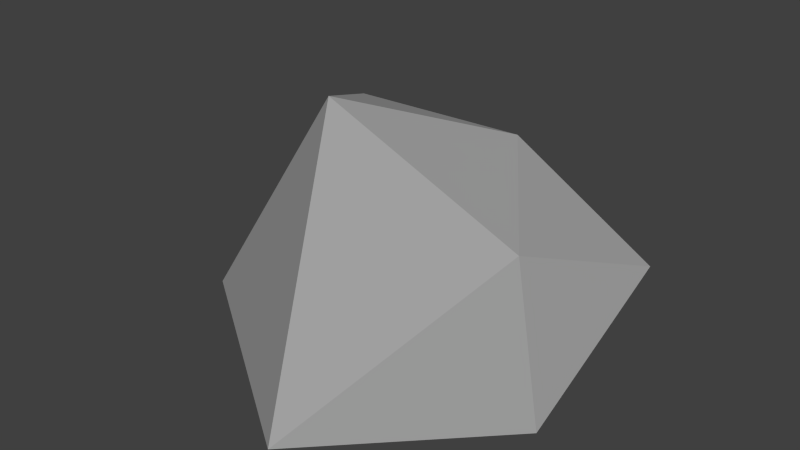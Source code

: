 # Source: Rock4.blend  (saved by Blender 2.76.0; exported with 4.5.12 LTS)
import bpy
from mathutils import Matrix  # noqa: F401  (used for matrix-valued properties, if any)

bpy.ops.wm.read_factory_settings(use_empty=True)
scene = bpy.context.scene
scene.name = 'Scene'

# ---- collections
col_collection_1 = bpy.data.collections.new('Collection 1'); scene.collection.children.link(col_collection_1)

# ---- materials (node trees are filled in below, after node groups)
mat_rock_003 = bpy.data.materials.new('Rock.003')
mat_rock_003.alpha_threshold = 0.0
mat_rock_003.diffuse_color = (0.3588, 0.3588, 0.3588, 1.0)
mat_rock_003.roughness = 0.5

# ---- material node trees

# ---- world
world_world = bpy.data.worlds.new('World'); scene.world = world_world
world_world.color = (0.05088, 0.05088, 0.05088)
world_world.use_sun_shadow = False
world_world.sun_shadow_jitter_overblur = 0.0
world_world.cycles.sampling_method = 'MANUAL'
world_world.cycles.sample_map_resolution = 256

# ---- meshes
me_icosphere = bpy.data.meshes.new('Icosphere')
me_icosphere.from_pydata([(-0.008227, -0.4156, -0.01676), (0.2591, -0.07989, 0.3116), (-0.165, -0.07516, 0.4871), (-0.4833, -0.08845, -0.006572), (-0.1567, -0.08855, -0.01026), (0.3207, -0.08865, -0.0138), (0.06218, 0.1968, 0.3859), (-0.2119, 0.07217, 0.4387), (-0.391, 0.1767, -0.01216), (0.2263, 0.1765, -0.01739), (0.3673, 0.1829, 0.2176), (-0.01812, 0.4073, -0.01284)], [], [(0, 1, 2), (1, 0, 5), (0, 2, 3), (0, 3, 4), (0, 4, 5), (1, 5, 10), (2, 1, 6), (3, 2, 7), (4, 3, 8), (5, 4, 9), (1, 10, 6), (2, 6, 7), (3, 7, 8), (4, 8, 9), (5, 9, 10), (6, 10, 11), (7, 6, 11), (8, 7, 11), (9, 8, 11), (10, 9, 11)])
me_icosphere.materials.append(mat_rock_003)
me_icosphere.use_remesh_preserve_volume = False
me_icosphere.use_remesh_preserve_attributes = False
me_icosphere.use_mirror_vertex_groups = False
me_icosphere.update()

# ---- objects
ob_rock4 = bpy.data.objects.new('Rock4', me_icosphere)

# ---- transforms, parenting, visibility, modifiers, constraints
ob_rock4.location = (0.0, 0.0, 0.0)
ob_rock4.lineart.crease_threshold = 0.0

# ---- collection membership
col_collection_1.objects.link(ob_rock4)

# ---- scene / render settings (as saved in the file)
scene.frame_start = 1; scene.frame_end = 250; scene.frame_set(1)
scene.render.engine = 'CYCLES'
scene.render.resolution_percentage = 50
scene.render.dither_intensity = 0.0
scene.cycles.use_denoising = False
scene.cycles.samples = 10
scene.cycles.sampling_pattern = 'TABULATED_SOBOL'
scene.cycles.light_sampling_threshold = 0.0
scene.cycles.use_adaptive_sampling = False
scene.cycles.use_light_tree = False
scene.cycles.blur_glossy = 0.0
scene.cycles.pixel_filter_type = 'GAUSSIAN'
scene.cycles.sample_clamp_indirect = 0.0
scene.view_settings.view_transform = 'Standard'
bpy.context.view_layer.update()

# ---- added for rendering (the .blend has no active camera and no usable light): camera, sun
cam_auto = bpy.data.cameras.new('AutoCamera')
cam_auto.lens = 50.0
cam_auto.sensor_width = 36.0
cam_auto.clip_end = 1000.0
ob_auto_camera = bpy.data.objects.new('AutoCamera', cam_auto)
scene.collection.objects.link(ob_auto_camera)
ob_auto_camera.location = (1.13241, -1.43265, 1.18721)
ob_auto_camera.rotation_euler = (1.09748, -7.21219e-08, 0.694738)
scene.camera = ob_auto_camera
light_auto_sun = bpy.data.lights.new('AutoSun', 'SUN')
light_auto_sun.energy = 3.0
light_auto_sun.angle = 0.0523599
ob_auto_sun = bpy.data.objects.new('AutoSun', light_auto_sun)
scene.collection.objects.link(ob_auto_sun)
ob_auto_sun.rotation_euler = (0.872665, 0.174533, 0.523599)
bpy.context.view_layer.update()
